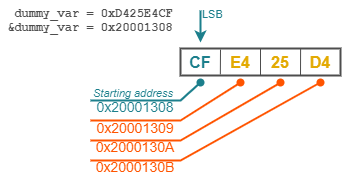

The diagram above was exported from draw.io. Its source (the exported page's mxGraphModel, read from the mxfile embedded in the PNG):
<mxGraphModel dx="460" dy="813" grid="1" gridSize="10" guides="1" tooltips="1" connect="1" arrows="1" fold="1" page="1" pageScale="1" pageWidth="850" pageHeight="1100" background="#ffffff" math="0" shadow="0">
  <root>
    <mxCell id="0" />
    <mxCell id="1" parent="0" />
    <mxCell id="4" value="CF" style="rounded=0;whiteSpace=wrap;html=1;fillColor=none;fontSize=16;align=center;fontStyle=1;strokeColor=none;fontColor=#1C7F8C;" parent="1" vertex="1">
      <mxGeometry x="400" y="202" width="40" height="40" as="geometry" />
    </mxCell>
    <mxCell id="5" value="E4" style="rounded=0;whiteSpace=wrap;html=1;fillColor=none;fontSize=16;align=center;fontColor=#E3AA02;fontStyle=1;strokeColor=none;" parent="1" vertex="1">
      <mxGeometry x="440" y="202" width="40" height="40" as="geometry" />
    </mxCell>
    <mxCell id="6" value="25" style="rounded=0;whiteSpace=wrap;html=1;fillColor=none;fontSize=16;align=center;fontColor=#E3AA02;fontStyle=1;strokeColor=none;" parent="1" vertex="1">
      <mxGeometry x="480" y="202" width="40" height="40" as="geometry" />
    </mxCell>
    <mxCell id="7" value="D4" style="rounded=0;whiteSpace=wrap;html=1;fillColor=none;fontSize=16;align=center;fontColor=#E3AA02;fontStyle=1;strokeColor=none;" parent="1" vertex="1">
      <mxGeometry x="520" y="202" width="40" height="40" as="geometry" />
    </mxCell>
    <mxCell id="8" value="" style="endArrow=oval;html=1;fontSize=14;endFill=1;entryX=0.5;entryY=1;rounded=0;strokeColor=#1C7F8C;strokeWidth=2;" parent="1" target="4" edge="1">
      <mxGeometry width="50" height="50" relative="1" as="geometry">
        <mxPoint x="310" y="260" as="sourcePoint" />
        <mxPoint x="90" y="260" as="targetPoint" />
        <Array as="points">
          <mxPoint x="400" y="260" />
        </Array>
      </mxGeometry>
    </mxCell>
    <mxCell id="9" value="0x20001308" style="rounded=0;whiteSpace=wrap;html=1;fillColor=none;fontSize=14;align=center;strokeColor=none;fontColor=#1C7F8C;" parent="1" vertex="1">
      <mxGeometry x="310" y="261" width="90" height="10" as="geometry" />
    </mxCell>
    <mxCell id="10" value="" style="endArrow=oval;html=1;fontSize=14;endFill=1;entryX=0.5;entryY=1;rounded=0;strokeColor=#FF5400;strokeWidth=2;" parent="1" target="5" edge="1">
      <mxGeometry width="50" height="50" relative="1" as="geometry">
        <mxPoint x="310" y="280" as="sourcePoint" />
        <mxPoint x="430.2380952380952" y="249.85714285714278" as="targetPoint" />
        <Array as="points">
          <mxPoint x="400" y="280" />
        </Array>
      </mxGeometry>
    </mxCell>
    <mxCell id="12" value="" style="endArrow=oval;html=1;fontSize=14;endFill=1;entryX=0.5;entryY=1;rounded=0;strokeColor=#FF5400;strokeWidth=2;" parent="1" target="6" edge="1">
      <mxGeometry width="50" height="50" relative="1" as="geometry">
        <mxPoint x="310" y="300" as="sourcePoint" />
        <mxPoint x="470.2380952380952" y="249.85714285714278" as="targetPoint" />
        <Array as="points">
          <mxPoint x="400" y="300" />
        </Array>
      </mxGeometry>
    </mxCell>
    <mxCell id="16" value="" style="endArrow=oval;html=1;fontSize=14;endFill=1;entryX=0.5;entryY=1;rounded=0;strokeColor=#FF5400;strokeWidth=2;" parent="1" target="7" edge="1">
      <mxGeometry width="50" height="50" relative="1" as="geometry">
        <mxPoint x="310" y="320" as="sourcePoint" />
        <mxPoint x="510.2380952380952" y="249.85714285714278" as="targetPoint" />
        <Array as="points">
          <mxPoint x="400" y="320" />
        </Array>
      </mxGeometry>
    </mxCell>
    <mxCell id="17" value="0x20001309" style="rounded=0;whiteSpace=wrap;html=1;fillColor=none;fontSize=14;align=center;strokeColor=none;fontColor=#FF5400;" parent="1" vertex="1">
      <mxGeometry x="310" y="282" width="90" height="10" as="geometry" />
    </mxCell>
    <mxCell id="18" value="0x2000130A" style="rounded=0;whiteSpace=wrap;html=1;fillColor=none;fontSize=14;align=center;strokeColor=none;fontColor=#FF5400;" parent="1" vertex="1">
      <mxGeometry x="310" y="301" width="90" height="10" as="geometry" />
    </mxCell>
    <mxCell id="19" value="0x2000130B" style="rounded=0;whiteSpace=wrap;html=1;fillColor=none;fontSize=14;align=center;strokeColor=none;fontColor=#FF5400;" parent="1" vertex="1">
      <mxGeometry x="310" y="321" width="90" height="10" as="geometry" />
    </mxCell>
    <mxCell id="20" value="Starting address" style="text;html=1;resizable=0;points=[];autosize=1;align=left;verticalAlign=top;spacingTop=-4;fontSize=11;fontColor=#1C7F8C;fontStyle=2" parent="1" vertex="1">
      <mxGeometry x="311" y="244" width="120" height="20" as="geometry" />
    </mxCell>
    <mxCell id="21" value="" style="endArrow=classic;html=1;strokeColor=#1C7F8C;strokeWidth=2;fontSize=11;fontColor=#1C7F8C;entryX=0.5;entryY=0;" parent="1" target="4" edge="1">
      <mxGeometry width="50" height="50" relative="1" as="geometry">
        <mxPoint x="420" y="170" as="sourcePoint" />
        <mxPoint x="350" y="350" as="targetPoint" />
      </mxGeometry>
    </mxCell>
    <mxCell id="22" value="LSB" style="text;html=1;resizable=0;points=[];autosize=1;align=left;verticalAlign=top;spacingTop=-4;fontSize=11;fontColor=#1C7F8C;" parent="1" vertex="1">
      <mxGeometry x="420" y="165" width="40" height="10" as="geometry" />
    </mxCell>
    <mxCell id="23" value="&lt;div style=&quot;text-align: right; font-size: 12px;&quot;&gt;&lt;span style=&quot;font-size: 12px&quot;&gt;dummy_var = 0xD425E4CF&lt;/span&gt;&lt;/div&gt;&lt;font style=&quot;font-size: 12px;&quot;&gt;&lt;div style=&quot;text-align: right; font-size: 12px;&quot;&gt;&lt;span style=&quot;font-size: 12px;&quot;&gt;&amp;amp;dummy_var = 0x20001308&lt;/span&gt;&lt;/div&gt;&lt;/font&gt;" style="rounded=0;whiteSpace=wrap;html=1;strokeColor=none;fillColor=none;fontSize=12;fontColor=#4D4D4D;align=center;fontStyle=1;fontFamily=Courier New;" parent="1" vertex="1">
      <mxGeometry x="220" y="160" width="180" height="40" as="geometry" />
    </mxCell>
    <mxCell id="25" value="" style="rounded=0;whiteSpace=wrap;html=1;strokeColor=#4D4D4D;fillColor=none;fontFamily=Courier New;fontSize=12;fontColor=#4D4D4D;align=center;strokeWidth=2;" parent="1" vertex="1">
      <mxGeometry x="400" y="208" width="160" height="27" as="geometry" />
    </mxCell>
    <mxCell id="29" value="" style="endArrow=none;html=1;strokeColor=#4D4D4D;strokeWidth=1;fontFamily=Courier New;fontSize=12;fontColor=#4D4D4D;exitX=0.249;exitY=0.959;exitPerimeter=0;" parent="1" source="25" edge="1">
      <mxGeometry width="50" height="50" relative="1" as="geometry">
        <mxPoint x="440" y="229.02912621359224" as="sourcePoint" />
        <mxPoint x="440" y="209.02912621359224" as="targetPoint" />
      </mxGeometry>
    </mxCell>
    <mxCell id="30" value="" style="endArrow=none;html=1;strokeColor=#4D4D4D;strokeWidth=1;fontFamily=Courier New;fontSize=12;fontColor=#4D4D4D;entryX=0.5;entryY=0;" parent="1" target="25" edge="1">
      <mxGeometry width="50" height="50" relative="1" as="geometry">
        <mxPoint x="480" y="235" as="sourcePoint" />
        <mxPoint x="480" y="210.02912621359224" as="targetPoint" />
      </mxGeometry>
    </mxCell>
    <mxCell id="31" value="" style="endArrow=none;html=1;strokeColor=#4D4D4D;strokeWidth=1;fontFamily=Courier New;fontSize=12;fontColor=#4D4D4D;entryX=0.5;entryY=0;" parent="1" edge="1">
      <mxGeometry width="50" height="50" relative="1" as="geometry">
        <mxPoint x="520" y="235" as="sourcePoint" />
        <mxPoint x="520.0970873786407" y="208.0776699029126" as="targetPoint" />
      </mxGeometry>
    </mxCell>
  </root>
</mxGraphModel>